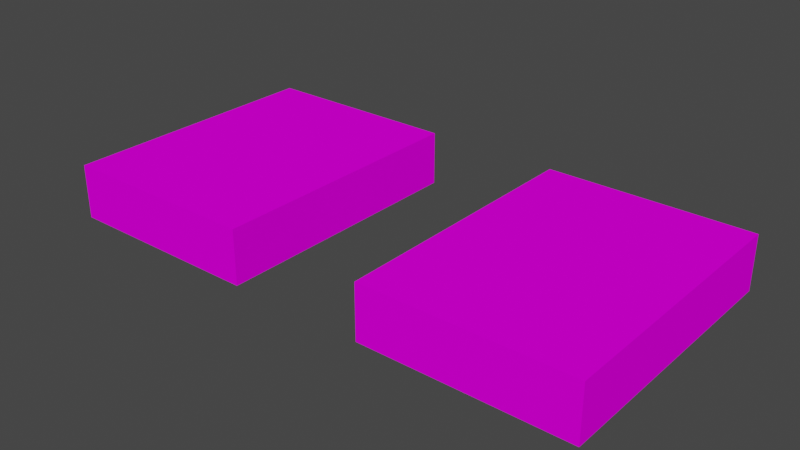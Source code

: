 # Source: platformA2.blend  (saved by Blender 3.0.42; exported with 4.5.12 LTS)
import bpy
from mathutils import Matrix  # noqa: F401  (used for matrix-valued properties, if any)

bpy.ops.wm.read_factory_settings(use_empty=True)
scene = bpy.context.scene
scene.name = 'Scene'

# ---- collections
col_collection = bpy.data.collections.new('Collection'); scene.collection.children.link(col_collection)

# ---- images (referenced by path relative to the original .blend; pixels are not part of the script)
import os
ASSET_DIR = os.environ.get("B2B_ASSET_DIR", "")  # directory of the original .blend (textures are referenced by path, not embedded)
HERE = os.path.dirname(os.path.abspath(__file__))  # packed textures are extracted next to this script under _unpacked/

def load_image(name, relpath, width, height, colorspace="sRGB"):
    """Load a texture the original file referenced (path relative to the .blend, or extracted next to this script)."""
    p = next((c for c in (os.path.join(HERE, relpath), os.path.join(ASSET_DIR, relpath)) if relpath and os.path.exists(c)), "")
    if p:
        img = bpy.data.images.load(p, check_existing=True)
        img.name = name
    else:  # same state as the original file: an image datablock whose file is absent (Cycles renders it pink)
        img = bpy.data.images.new(name, width, height)
        img.source = "FILE"
        img.filepath = "//" + (relpath or name)
    img.colorspace_settings.name = colorspace
    return img
img_platform_a_mat = load_image('platform_A_mat', 'Art/Textures/platform_A_mat.png', 1024, 1024, 'sRGB')

# ---- materials (node trees are filled in below, after node groups)
mat_platform_a_mat = bpy.data.materials.new('platform_A_mat')
mat_platform_a_mat.use_transparent_shadow = False

# ---- material node trees
mat_platform_a_mat.use_nodes = True; mat_platform_a_mat.node_tree.nodes.clear()
_N = mat_platform_a_mat.node_tree.nodes; _L = mat_platform_a_mat.node_tree.links
n0 = _N.new('ShaderNodeBsdfPrincipled'); n0.name = 'Principled BSDF'; n0.location = (10, 300)
n0.distribution = 'GGX'
n0.subsurface_method = 'RANDOM_WALK_SKIN'
n0.inputs[2].default_value = 1.0
n0.inputs[3].default_value = 1.45
n0.inputs[13].default_value = 0.0
n0.inputs[27].default_value = (0.0, 0.0, 0.0, 1.0)
n0.inputs[28].default_value = 1.0
n1 = _N.new('ShaderNodeOutputMaterial'); n1.name = 'Material Output'; n1.location = (300, 300)
n2 = _N.new('ShaderNodeTexImage'); n2.name = 'Image Texture'; n2.location = (-280, 280)
n2.image = img_platform_a_mat
_L.new(n0.outputs[0], n1.inputs[0])
_L.new(n2.outputs[0], n0.inputs[0])
n1.is_active_output = True

# ---- world
world_world = bpy.data.worlds.new('World'); scene.world = world_world
world_world.use_nodes = True; world_world.node_tree.nodes.clear()
_N = world_world.node_tree.nodes; _L = world_world.node_tree.links
n0 = _N.new('ShaderNodeOutputWorld'); n0.name = 'World Output'; n0.location = (300, 300)
n1 = _N.new('ShaderNodeBackground'); n1.name = 'Background'; n1.location = (10, 300)
n1.inputs[0].default_value = (0.05088, 0.05088, 0.05088, 1.0)
_L.new(n1.outputs[0], n0.inputs[0])
n0.is_active_output = True
world_world.color = (0.05088, 0.05088, 0.05088)
world_world.use_sun_shadow = False
world_world.sun_shadow_jitter_overblur = 0.0

# ---- meshes
me_cube_001 = bpy.data.meshes.new('Cube.001')
me_cube_001.from_pydata([(-2.0, -1.0, -0.2), (-2.0, -1.0, 0.2), (-2.0, 1.0, -0.2), (-2.0, 1.0, 0.2), (2.0, -1.0, -0.2), (2.0, -1.0, 0.2), (2.0, 1.0, -0.2), (2.0, 1.0, 0.2), (0.5, 1.0, -0.2), (-0.5, 1.0, -0.2), (-0.5, 1.0, 0.2), (0.5, 1.0, 0.2), (-0.5, -1.0, -0.2), (0.5, -1.0, -0.2), (0.5, -1.0, 0.2), (-0.5, -1.0, 0.2)], [], [(0, 1, 3, 2), (8, 11, 7, 6), (6, 7, 5, 4), (12, 15, 1, 0), (8, 6, 4, 13), (10, 3, 1, 15), (7, 11, 14, 5), (2, 9, 12, 0), (4, 5, 14, 13), (14, 11, 8, 13), (2, 3, 10, 9), (15, 12, 9, 10)])
_uv = me_cube_001.uv_layers.new(name='UVMap')
_uv.uv.foreach_set('vector', [0.5756, 0.9993, 0.5756, 0.955, 0.3542, 0.955, 0.3542, 0.9993, 0.31, 0.789, 0.3542, 0.789, 0.3542, 0.955, 0.31, 0.955, 0.3542, 0.9993, 0.3542, 0.955, 0.5756, 0.955, 0.5756, 0.9993, 0.6198, 0.789, 0.5756, 0.789, 0.5756, 0.955, 0.6198, 0.955, 0.3542, 0.7447, 0.3542, 0.5787, 0.5756, 0.5787, 0.5756, 0.7447, 0.3542, 0.789, 0.3542, 0.955, 0.5756, 0.955, 0.5756, 0.789, 0.3542, 0.955, 0.3542, 0.789, 0.5756, 0.789, 0.5756, 0.955, 0.3542, 0.5787, 0.3542, 0.7447, 0.5756, 0.7447, 0.5756, 0.5787, 0.6198, 0.955, 0.5756, 0.955, 0.5756, 0.789, 0.6198, 0.789, 0.5756, 0.789, 0.3542, 0.789, 0.3542, 0.7447, 0.5756, 0.7447, 0.31, 0.955, 0.3542, 0.955, 0.3542, 0.789, 0.31, 0.789, 0.5756, 0.789, 0.5756, 0.7447, 0.3542, 0.7447, 0.3542, 0.789])
me_cube_001.materials.append(mat_platform_a_mat)
me_cube_001.use_remesh_fix_poles = True
me_cube_001.use_remesh_preserve_attributes = False
me_cube_001.update()

# ---- objects
ob_platform_a1 = bpy.data.objects.new('platform_A1', me_cube_001)

# ---- transforms, parenting, visibility, modifiers, constraints
ob_platform_a1.location = (0.0, 0.0, 0.0)

# ---- collection membership
col_collection.objects.link(ob_platform_a1)

# ---- scene / render settings (as saved in the file)
scene.frame_start = 1; scene.frame_end = 250; scene.frame_set(1)
scene.render.engine = 'BLENDER_EEVEE_NEXT'
scene.cycles.sampling_pattern = 'TABULATED_SOBOL'
scene.cycles.use_light_tree = False
scene.view_settings.view_transform = 'Filmic'
bpy.context.view_layer.update()

# ---- added for rendering (the .blend has no active camera and no usable light): camera, sun
cam_auto = bpy.data.cameras.new('AutoCamera')
cam_auto.lens = 50.0
cam_auto.sensor_width = 36.0
cam_auto.clip_end = 1000.0
ob_auto_camera = bpy.data.objects.new('AutoCamera', cam_auto)
scene.collection.objects.link(ob_auto_camera)
ob_auto_camera.location = (4.15425, -4.9851, 3.3234)
ob_auto_camera.rotation_euler = (1.09748, -7.21219e-08, 0.694738)
scene.camera = ob_auto_camera
light_auto_sun = bpy.data.lights.new('AutoSun', 'SUN')
light_auto_sun.energy = 3.0
light_auto_sun.angle = 0.0523599
ob_auto_sun = bpy.data.objects.new('AutoSun', light_auto_sun)
scene.collection.objects.link(ob_auto_sun)
ob_auto_sun.rotation_euler = (0.872665, 0.174533, 0.523599)
bpy.context.view_layer.update()
